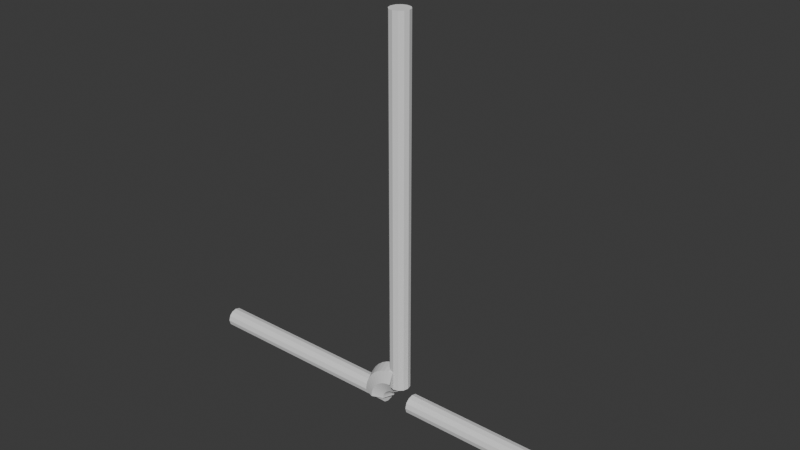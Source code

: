 # Source: elbow.blend  (saved by Blender 5.1.30; exported with 4.5.12 LTS)
import bpy
from mathutils import Matrix  # noqa: F401  (used for matrix-valued properties, if any)

bpy.ops.wm.read_factory_settings(use_empty=True)
scene = bpy.context.scene
scene.name = 'Scene'

# ---- collections
col_collection = bpy.data.collections.new('Collection'); scene.collection.children.link(col_collection)

# ---- world
world_world = bpy.data.worlds.new('World'); scene.world = world_world
world_world.use_nodes = True; world_world.node_tree.nodes.clear()
_N = world_world.node_tree.nodes; _L = world_world.node_tree.links
n0 = _N.new('ShaderNodeOutputWorld'); n0.name = 'World Output'; n0.location = (200, 100)
n1 = _N.new('ShaderNodeBackground'); n1.name = 'Background'; n1.location = (-200, 100)
n1.inputs[0].default_value = (0.05088, 0.05088, 0.05088, 1.0)
_L.new(n1.outputs[0], n0.inputs[0])
n0.is_active_output = True
world_world.color = (0.05088, 0.05088, 0.05088)
world_world.sun_shadow_jitter_overblur = 0.0

# ---- meshes
me_elbow90 = bpy.data.meshes.new('elbow90')
me_elbow90.from_pydata([(-0.5, 0.0, 0.0), (-0.4414, 0.1414, 0.0), (-0.3, 0.2, 0.0), (-0.1586, 0.1414, 0.0), (-0.1, 2.449e-17, 0.0), (-0.1586, -0.1414, 0.0), (-0.3, -0.2, 0.0), (-0.4414, -0.1414, 0.0), (-0.4938, 0.0, 0.07822), (-0.436, 0.1414, 0.06905), (-0.2963, 0.2, 0.04693), (-0.1566, 0.1414, 0.02481), (-0.09877, 2.449e-17, 0.01564), (-0.1566, -0.1414, 0.02481), (-0.2963, -0.2, 0.04693), (-0.436, -0.1414, 0.06905), (-0.4755, 0.0, 0.1545), (-0.4198, 0.1414, 0.1364), (-0.2853, 0.2, 0.09271), (-0.1508, 0.1414, 0.049), (-0.09511, 2.449e-17, 0.0309), (-0.1508, -0.1414, 0.049), (-0.2853, -0.2, 0.09271), (-0.4198, -0.1414, 0.1364), (-0.4455, 0.0, 0.227), (-0.3933, 0.1414, 0.2004), (-0.2673, 0.2, 0.1362), (-0.1413, 0.1414, 0.07199), (-0.0891, 2.449e-17, 0.0454), (-0.1413, -0.1414, 0.07199), (-0.2673, -0.2, 0.1362), (-0.3933, -0.1414, 0.2004), (-0.4045, 0.0, 0.2939), (-0.3571, 0.1414, 0.2595), (-0.2427, 0.2, 0.1763), (-0.1283, 0.1414, 0.09321), (-0.0809, 2.449e-17, 0.05878), (-0.1283, -0.1414, 0.09321), (-0.2427, -0.2, 0.1763), (-0.3571, -0.1414, 0.2595), (-0.3536, 0.0, 0.3536), (-0.3121, 0.1414, 0.3121), (-0.2121, 0.2, 0.2121), (-0.1121, 0.1414, 0.1121), (-0.07071, 2.449e-17, 0.07071), (-0.1121, -0.1414, 0.1121), (-0.2121, -0.2, 0.2121), (-0.3121, -0.1414, 0.3121), (-0.2939, 0.0, 0.4045), (-0.2595, 0.1414, 0.3571), (-0.1763, 0.2, 0.2427), (-0.09321, 0.1414, 0.1283), (-0.05878, 2.449e-17, 0.0809), (-0.09321, -0.1414, 0.1283), (-0.1763, -0.2, 0.2427), (-0.2595, -0.1414, 0.3571), (-0.227, 0.0, 0.4455), (-0.2004, 0.1414, 0.3933), (-0.1362, 0.2, 0.2673), (-0.07199, 0.1414, 0.1413), (-0.0454, 2.449e-17, 0.0891), (-0.07199, -0.1414, 0.1413), (-0.1362, -0.2, 0.2673), (-0.2004, -0.1414, 0.3933), (-0.1545, 0.0, 0.4755), (-0.1364, 0.1414, 0.4198), (-0.09271, 0.2, 0.2853), (-0.049, 0.1414, 0.1508), (-0.0309, 2.449e-17, 0.09511), (-0.049, -0.1414, 0.1508), (-0.09271, -0.2, 0.2853), (-0.1364, -0.1414, 0.4198), (-0.07822, 0.0, 0.4938), (-0.06905, 0.1414, 0.436), (-0.04693, 0.2, 0.2963), (-0.02481, 0.1414, 0.1566), (-0.01564, 2.449e-17, 0.09877), (-0.02481, -0.1414, 0.1566), (-0.04693, -0.2, 0.2963), (-0.06905, -0.1414, 0.436), (-3.062e-17, 0.0, 0.5), (-2.703e-17, 0.1414, 0.4414), (-1.837e-17, 0.2, 0.3), (-9.71e-18, 0.1414, 0.1586), (-6.123e-18, 2.449e-17, 0.1), (-9.71e-18, -0.1414, 0.1586), (-1.837e-17, -0.2, 0.3), (-2.703e-17, -0.1414, 0.4414)], [], [(0, 1, 9, 8), (1, 2, 10, 9), (2, 3, 11, 10), (3, 4, 12, 11), (4, 5, 13, 12), (5, 6, 14, 13), (6, 7, 15, 14), (7, 0, 8, 15), (8, 9, 17, 16), (9, 10, 18, 17), (10, 11, 19, 18), (11, 12, 20, 19), (12, 13, 21, 20), (13, 14, 22, 21), (14, 15, 23, 22), (15, 8, 16, 23), (16, 17, 25, 24), (17, 18, 26, 25), (18, 19, 27, 26), (19, 20, 28, 27), (20, 21, 29, 28), (21, 22, 30, 29), (22, 23, 31, 30), (23, 16, 24, 31), (24, 25, 33, 32), (25, 26, 34, 33), (26, 27, 35, 34), (27, 28, 36, 35), (28, 29, 37, 36), (29, 30, 38, 37), (30, 31, 39, 38), (31, 24, 32, 39), (32, 33, 41, 40), (33, 34, 42, 41), (34, 35, 43, 42), (35, 36, 44, 43), (36, 37, 45, 44), (37, 38, 46, 45), (38, 39, 47, 46), (39, 32, 40, 47), (40, 41, 49, 48), (41, 42, 50, 49), (42, 43, 51, 50), (43, 44, 52, 51), (44, 45, 53, 52), (45, 46, 54, 53), (46, 47, 55, 54), (47, 40, 48, 55), (48, 49, 57, 56), (49, 50, 58, 57), (50, 51, 59, 58), (51, 52, 60, 59), (52, 53, 61, 60), (53, 54, 62, 61), (54, 55, 63, 62), (55, 48, 56, 63), (56, 57, 65, 64), (57, 58, 66, 65), (58, 59, 67, 66), (59, 60, 68, 67), (60, 61, 69, 68), (61, 62, 70, 69), (62, 63, 71, 70), (63, 56, 64, 71), (64, 65, 73, 72), (65, 66, 74, 73), (66, 67, 75, 74), (67, 68, 76, 75), (68, 69, 77, 76), (69, 70, 78, 77), (70, 71, 79, 78), (71, 64, 72, 79), (72, 73, 81, 80), (73, 74, 82, 81), (74, 75, 83, 82), (75, 76, 84, 83), (76, 77, 85, 84), (77, 78, 86, 85), (78, 79, 87, 86), (79, 72, 80, 87)])
me_elbow90.update()
me_cylinder = bpy.data.meshes.new('Cylinder')
me_cylinder.from_pydata([(0.0, 0.13, -1.403), (0.0, 0.13, 1.403), (0.065, 0.1126, -1.403), (0.065, 0.1126, 1.403), (0.1126, 0.065, -1.403), (0.1126, 0.065, 1.403), (0.13, 0.0, -1.403), (0.13, 0.0, 1.403), (0.1126, -0.065, -1.403), (0.1126, -0.065, 1.403), (0.065, -0.1126, -1.403), (0.065, -0.1126, 1.403), (0.0, -0.13, -1.403), (0.0, -0.13, 1.403), (-0.065, -0.1126, -1.403), (-0.065, -0.1126, 1.403), (-0.1126, -0.065, -1.403), (-0.1126, -0.065, 1.403), (-0.13, 0.0, -1.403), (-0.13, 0.0, 1.403), (-0.1126, 0.065, -1.403), (-0.1126, 0.065, 1.403), (-0.065, 0.1126, -1.403), (-0.065, 0.1126, 1.403)], [], [(0, 1, 3, 2), (2, 3, 5, 4), (4, 5, 7, 6), (6, 7, 9, 8), (8, 9, 11, 10), (10, 11, 13, 12), (12, 13, 15, 14), (14, 15, 17, 16), (16, 17, 19, 18), (18, 19, 21, 20), (3, 1, 23, 21, 19, 17, 15, 13, 11, 9, 7, 5), (20, 21, 23, 22), (22, 23, 1, 0), (0, 2, 4, 6, 8, 10, 12, 14, 16, 18, 20, 22)])
_uv = me_cylinder.uv_layers.new(name='UVMap')
_uv.uv.foreach_set('vector', [1.0, 0.5, 1.0, 1.0, 0.9167, 1.0, 0.9167, 0.5, 0.9167, 0.5, 0.9167, 1.0, 0.8333, 1.0, 0.8333, 0.5, 0.8333, 0.5, 0.8333, 1.0, 0.75, 1.0, 0.75, 0.5, 0.75, 0.5, 0.75, 1.0, 0.6667, 1.0, 0.6667, 0.5, 0.6667, 0.5, 0.6667, 1.0, 0.5833, 1.0, 0.5833, 0.5, 0.5833, 0.5, 0.5833, 1.0, 0.5, 1.0, 0.5, 0.5, 0.5, 0.5, 0.5, 1.0, 0.4167, 1.0, 0.4167, 0.5, 0.4167, 0.5, 0.4167, 1.0, 0.3333, 1.0, 0.3333, 0.5, 0.3333, 0.5, 0.3333, 1.0, 0.25, 1.0, 0.25, 0.5, 0.25, 0.5, 0.25, 1.0, 0.1667, 1.0, 0.1667, 0.5, 0.37, 0.4578, 0.25, 0.49, 0.13, 0.4578, 0.04215, 0.37, 0.01, 0.25, 0.04215, 0.13, 0.13, 0.04215, 0.25, 0.01, 0.37, 0.04215, 0.4578, 0.13, 0.49, 0.25, 0.4578, 0.37, 0.1667, 0.5, 0.1667, 1.0, 0.08333, 1.0, 0.08333, 0.5, 0.08333, 0.5, 0.08333, 1.0, 7.451e-08, 1.0, 7.451e-08, 0.5, 0.75, 0.49, 0.87, 0.4578, 0.9578, 0.37, 0.99, 0.25, 0.9578, 0.13, 0.87, 0.04215, 0.75, 0.01, 0.63, 0.04215, 0.5422, 0.13, 0.51, 0.25, 0.5422, 0.37, 0.63, 0.4578])
me_cylinder.update()
me_cylinder_001 = bpy.data.meshes.new('Cylinder.001')
me_cylinder_001.from_pydata([(0.0, 0.13, -2.402), (0.0, 0.13, 2.402), (0.065, 0.1126, -2.402), (0.065, 0.1126, 2.402), (0.1126, 0.065, -2.402), (0.1126, 0.065, 2.402), (0.13, 0.0, -2.402), (0.13, 0.0, 2.402), (0.1126, -0.065, -2.402), (0.1126, -0.065, 2.402), (0.065, -0.1126, -2.402), (0.065, -0.1126, 2.402), (0.0, -0.13, -2.402), (0.0, -0.13, 2.402), (-0.065, -0.1126, -2.402), (-0.065, -0.1126, 2.402), (-0.1126, -0.065, -2.402), (-0.1126, -0.065, 2.402), (-0.13, 0.0, -2.402), (-0.13, 0.0, 2.402), (-0.1126, 0.065, -2.402), (-0.1126, 0.065, 2.402), (-0.065, 0.1126, -2.402), (-0.065, 0.1126, 2.402)], [], [(0, 1, 3, 2), (2, 3, 5, 4), (4, 5, 7, 6), (6, 7, 9, 8), (8, 9, 11, 10), (10, 11, 13, 12), (12, 13, 15, 14), (14, 15, 17, 16), (16, 17, 19, 18), (18, 19, 21, 20), (3, 1, 23, 21, 19, 17, 15, 13, 11, 9, 7, 5), (20, 21, 23, 22), (22, 23, 1, 0), (0, 2, 4, 6, 8, 10, 12, 14, 16, 18, 20, 22)])
_uv = me_cylinder_001.uv_layers.new(name='UVMap')
_uv.uv.foreach_set('vector', [1.0, 0.5, 1.0, 1.0, 0.9167, 1.0, 0.9167, 0.5, 0.9167, 0.5, 0.9167, 1.0, 0.8333, 1.0, 0.8333, 0.5, 0.8333, 0.5, 0.8333, 1.0, 0.75, 1.0, 0.75, 0.5, 0.75, 0.5, 0.75, 1.0, 0.6667, 1.0, 0.6667, 0.5, 0.6667, 0.5, 0.6667, 1.0, 0.5833, 1.0, 0.5833, 0.5, 0.5833, 0.5, 0.5833, 1.0, 0.5, 1.0, 0.5, 0.5, 0.5, 0.5, 0.5, 1.0, 0.4167, 1.0, 0.4167, 0.5, 0.4167, 0.5, 0.4167, 1.0, 0.3333, 1.0, 0.3333, 0.5, 0.3333, 0.5, 0.3333, 1.0, 0.25, 1.0, 0.25, 0.5, 0.25, 0.5, 0.25, 1.0, 0.1667, 1.0, 0.1667, 0.5, 0.37, 0.4578, 0.25, 0.49, 0.13, 0.4578, 0.04215, 0.37, 0.01, 0.25, 0.04215, 0.13, 0.13, 0.04215, 0.25, 0.01, 0.37, 0.04215, 0.4578, 0.13, 0.49, 0.25, 0.4578, 0.37, 0.1667, 0.5, 0.1667, 1.0, 0.08333, 1.0, 0.08333, 0.5, 0.08333, 0.5, 0.08333, 1.0, 7.451e-08, 1.0, 7.451e-08, 0.5, 0.75, 0.49, 0.87, 0.4578, 0.9578, 0.37, 0.99, 0.25, 0.9578, 0.13, 0.87, 0.04215, 0.75, 0.01, 0.63, 0.04215, 0.5422, 0.13, 0.51, 0.25, 0.5422, 0.37, 0.63, 0.4578])
me_cylinder_001.update()
me_cylinder_002 = bpy.data.meshes.new('Cylinder.002')
me_cylinder_002.from_pydata([(0.0, 0.13, -1.402), (0.0, 0.13, 1.402), (0.065, 0.1126, -1.402), (0.065, 0.1126, 1.402), (0.1126, 0.065, -1.402), (0.1126, 0.065, 1.402), (0.13, 0.0, -1.402), (0.13, 0.0, 1.402), (0.1126, -0.065, -1.402), (0.1126, -0.065, 1.402), (0.065, -0.1126, -1.402), (0.065, -0.1126, 1.402), (0.0, -0.13, -1.402), (0.0, -0.13, 1.402), (-0.065, -0.1126, -1.402), (-0.065, -0.1126, 1.402), (-0.1126, -0.065, -1.402), (-0.1126, -0.065, 1.402), (-0.13, 0.0, -1.402), (-0.13, 0.0, 1.402), (-0.1126, 0.065, -1.402), (-0.1126, 0.065, 1.402), (-0.065, 0.1126, -1.402), (-0.065, 0.1126, 1.402)], [], [(0, 1, 3, 2), (2, 3, 5, 4), (4, 5, 7, 6), (6, 7, 9, 8), (8, 9, 11, 10), (10, 11, 13, 12), (12, 13, 15, 14), (14, 15, 17, 16), (16, 17, 19, 18), (18, 19, 21, 20), (3, 1, 23, 21, 19, 17, 15, 13, 11, 9, 7, 5), (20, 21, 23, 22), (22, 23, 1, 0), (0, 2, 4, 6, 8, 10, 12, 14, 16, 18, 20, 22)])
_uv = me_cylinder_002.uv_layers.new(name='UVMap')
_uv.uv.foreach_set('vector', [1.0, 0.5, 1.0, 1.0, 0.9167, 1.0, 0.9167, 0.5, 0.9167, 0.5, 0.9167, 1.0, 0.8333, 1.0, 0.8333, 0.5, 0.8333, 0.5, 0.8333, 1.0, 0.75, 1.0, 0.75, 0.5, 0.75, 0.5, 0.75, 1.0, 0.6667, 1.0, 0.6667, 0.5, 0.6667, 0.5, 0.6667, 1.0, 0.5833, 1.0, 0.5833, 0.5, 0.5833, 0.5, 0.5833, 1.0, 0.5, 1.0, 0.5, 0.5, 0.5, 0.5, 0.5, 1.0, 0.4167, 1.0, 0.4167, 0.5, 0.4167, 0.5, 0.4167, 1.0, 0.3333, 1.0, 0.3333, 0.5, 0.3333, 0.5, 0.3333, 1.0, 0.25, 1.0, 0.25, 0.5, 0.25, 0.5, 0.25, 1.0, 0.1667, 1.0, 0.1667, 0.5, 0.37, 0.4578, 0.25, 0.49, 0.13, 0.4578, 0.04215, 0.37, 0.01, 0.25, 0.04215, 0.13, 0.13, 0.04215, 0.25, 0.01, 0.37, 0.04215, 0.4578, 0.13, 0.49, 0.25, 0.4578, 0.37, 0.1667, 0.5, 0.1667, 1.0, 0.08333, 1.0, 0.08333, 0.5, 0.08333, 0.5, 0.08333, 1.0, 7.451e-08, 1.0, 7.451e-08, 0.5, 0.75, 0.49, 0.87, 0.4578, 0.9578, 0.37, 0.99, 0.25, 0.9578, 0.13, 0.87, 0.04215, 0.75, 0.01, 0.63, 0.04215, 0.5422, 0.13, 0.51, 0.25, 0.5422, 0.37, 0.63, 0.4578])
me_cylinder_002.update()

# ---- objects
ob_elbow90 = bpy.data.objects.new('elbow90', me_elbow90)
ob_pipein = bpy.data.objects.new('PipeIn', me_cylinder)
ob_pipeout = bpy.data.objects.new('PipeOut', me_cylinder_001)
ob_pipecont = bpy.data.objects.new('PipeCont', me_cylinder_002)

# ---- transforms, parenting, visibility, modifiers, constraints
ob_elbow90.location = (4.0, 0.0, 0.0)
ob_pipein.location = (2.403, 0.0, 0.0)
ob_pipein.rotation_euler = (1.571, -1.192e-07, 1.571)
ob_pipeout.location = (4.0, 0.0, 2.598)
ob_pipeout.rotation_euler = (0.0, -0.0, -3.142)
ob_pipecont.location = (5.597, 0.0, 0.0)
ob_pipecont.rotation_euler = (1.571, -0.0, 1.571)

# ---- collection membership
col_collection.objects.link(ob_elbow90)
col_collection.objects.link(ob_pipein)
col_collection.objects.link(ob_pipeout)
col_collection.objects.link(ob_pipecont)

# ---- scene / render settings (as saved in the file)
scene.frame_start = 1; scene.frame_end = 250; scene.frame_set(1)
scene.render.engine = 'BLENDER_EEVEE_NEXT'
scene.render.bake_bias = 0.0
scene.render.bake_samples = 0
scene.cycles.sampling_pattern = 'TABULATED_SOBOL'
scene.eevee.use_volume_custom_range = False
bpy.context.view_layer.update()

# ---- added for rendering (the .blend has no active camera and no usable light): camera, sun
cam_auto = bpy.data.cameras.new('AutoCamera')
cam_auto.lens = 50.0
cam_auto.sensor_width = 36.0
cam_auto.clip_end = 1000.0
ob_auto_camera = bpy.data.objects.new('AutoCamera', cam_auto)
scene.collection.objects.link(ob_auto_camera)
ob_auto_camera.location = (11.3132, -8.77583, 8.28555)
ob_auto_camera.rotation_euler = (1.09748, -7.21219e-08, 0.694738)
scene.camera = ob_auto_camera
light_auto_sun = bpy.data.lights.new('AutoSun', 'SUN')
light_auto_sun.energy = 3.0
light_auto_sun.angle = 0.0523599
ob_auto_sun = bpy.data.objects.new('AutoSun', light_auto_sun)
scene.collection.objects.link(ob_auto_sun)
ob_auto_sun.rotation_euler = (0.872665, 0.174533, 0.523599)
bpy.context.view_layer.update()
